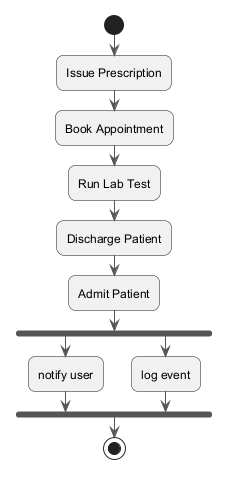

The diagram above was rendered by PlantUML. Its source (embedded in the PNG):
@startuml
skinparam backgroundColor #FFFFFF
skinparam roundCorner 15
skinparam ArrowColor #555555
start
:Issue Prescription;
:Book Appointment;
:Run Lab Test;
:Discharge Patient;
:Admit Patient;
fork
:notify user;
fork again
:log event;
end fork
stop
@enduml